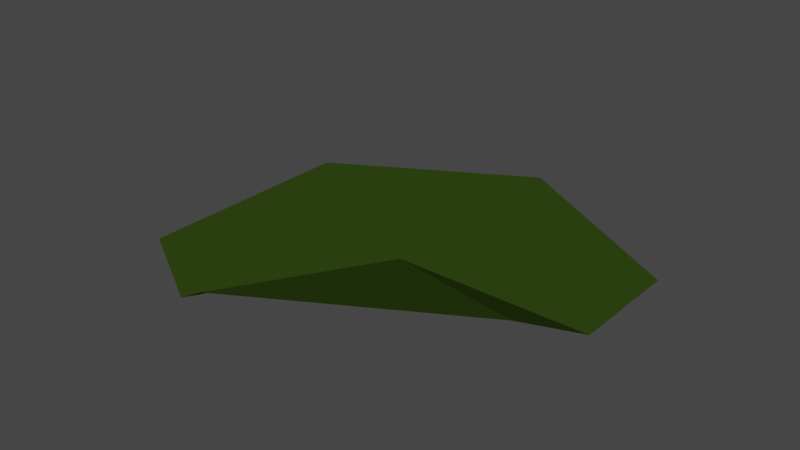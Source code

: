 # Source: water5.blend  (saved by Blender 2.92.15; exported with 4.5.12 LTS)
import bpy
from mathutils import Matrix  # noqa: F401  (used for matrix-valued properties, if any)

bpy.ops.wm.read_factory_settings(use_empty=True)
scene = bpy.context.scene
scene.name = 'Scene'

# ---- collections
col_collection = bpy.data.collections.new('Collection'); scene.collection.children.link(col_collection)

# ---- materials (node trees are filled in below, after node groups)
mat_material_001 = bpy.data.materials.new('Material.001')
mat_material_001.use_transparent_shadow = False

# ---- material node trees
mat_material_001.use_nodes = True; mat_material_001.node_tree.nodes.clear()
_N = mat_material_001.node_tree.nodes; _L = mat_material_001.node_tree.links
n0 = _N.new('ShaderNodeOutputMaterial'); n0.name = 'Material Output'; n0.location = (300, 300)
n1 = _N.new('ShaderNodeBsdfPrincipled'); n1.name = 'Principled BSDF'; n1.location = (10, 300)
n1.distribution = 'GGX'
n1.subsurface_method = 'BURLEY'
n1.inputs[0].default_value = (0.03242, 0.06325, 0.007239, 1.0)
n1.inputs[2].default_value = 1.0
n1.inputs[3].default_value = 1.45
n1.inputs[13].default_value = 0.0
n1.inputs[20].default_value = 0.0
n1.inputs[27].default_value = (0.0, 0.0, 0.0, 1.0)
n1.inputs[28].default_value = 1.0
_L.new(n1.outputs[0], n0.inputs[0])
n0.is_active_output = True

# ---- world
world_world = bpy.data.worlds.new('World'); scene.world = world_world
world_world.use_nodes = True; world_world.node_tree.nodes.clear()
_N = world_world.node_tree.nodes; _L = world_world.node_tree.links
n0 = _N.new('ShaderNodeOutputWorld'); n0.name = 'World Output'; n0.location = (300, 300)
n1 = _N.new('ShaderNodeBackground'); n1.name = 'Background'; n1.location = (10, 300)
n1.inputs[0].default_value = (0.05088, 0.05088, 0.05088, 1.0)
_L.new(n1.outputs[0], n0.inputs[0])
n0.is_active_output = True
world_world.color = (0.05088, 0.05088, 0.05088)
world_world.use_sun_shadow = False
world_world.sun_shadow_jitter_overblur = 0.0

# ---- meshes
me_circle_001 = bpy.data.meshes.new('Circle.001')
me_circle_001.from_pydata([(0.0, 0.0, -3.0), (0.0, 10.0, 0.0), (-8.66, 5.0, 0.0), (0.0, 0.0, -3.0), (0.0, 10.0, 0.0), (-8.66, 5.0, 0.0), (8.742e-07, -10.0, -3.0), (8.66, -5.0, -3.0), (8.66, 5.0, -3.0), (0.0, 10.0, 0.0), (-8.66, 5.0, 0.0), (-8.66, -5.0, -3.0), (8.66, -5.0, -3.0), (4.33, -7.5, -3.0), (-4.33, -7.5, -3.0), (-8.66, -4.768e-07, -3.0), (-4.33, 7.5, 0.0), (-4.33, 7.5, 0.0), (-4.33, 7.5, 0.0), (4.33, 7.5, -3.0), (8.66, 0.0, -3.0)], [(4, 19)], [(0, 16, 2), (3, 15, 11), (17, 18, 10, 5), (3, 11, 14), (20, 8, 3), (16, 17, 5, 2), (7, 20, 3, 12), (13, 3, 6), (10, 15, 3), (16, 0, 1), (8, 19, 3), (14, 6, 3), (13, 12, 3), (1, 4, 17, 16), (4, 9, 18, 17), (9, 3, 19)])
_uv = me_circle_001.uv_layers.new(name='UVMap')
_uv.uv.foreach_set('vector', [0.5, 0.5, 0.2835, 0.875, 0.06699, 0.75, 0.5, 0.5, 0.0, 0.0, 0.0, 0.0, 0.2835, 0.875, 0.2835, 0.875, 0.06699, 0.75, 0.06699, 0.75, 0.5, 0.5, 0.0, 0.0, 0.0, 0.0, 0.0, 0.0, 0.0, 0.0, 0.5, 0.5, 0.2835, 0.875, 0.2835, 0.875, 0.06699, 0.75, 0.06699, 0.75, 0.0, 0.0, 0.0, 0.0, 0.5, 0.5, 0.933, 0.25, 0.4665, 0.125, 0.5, 0.5, 0.0, 0.0, 0.0, 0.0, 0.0, 0.0, 0.5, 0.5, 0.2835, 0.875, 0.5, 0.5, 0.5, 1.0, 0.0, 0.0, 0.0, 0.0, 0.5, 0.5, 0.0, 0.0, 0.0, 0.0, 0.5, 0.5, 0.4665, 0.125, 0.933, 0.25, 0.5, 0.5, 0.5, 1.0, 0.5, 1.0, 0.2835, 0.875, 0.2835, 0.875, 0.5, 1.0, 0.5, 1.0, 0.2835, 0.875, 0.2835, 0.875, 0.0, 0.0, 0.5, 0.5, 0.0, 0.0])
me_circle_001.materials.append(mat_material_001)
me_circle_001.use_remesh_fix_poles = True
me_circle_001.use_remesh_preserve_attributes = False
me_circle_001.use_mirror_vertex_groups = False
me_circle_001.update()

# ---- objects
ob_circle_001 = bpy.data.objects.new('Circle.001', me_circle_001)

# ---- transforms, parenting, visibility, modifiers, constraints
ob_circle_001.location = (0.0, 0.0, 0.0)
ob_circle_001.rotation_euler = (0.0, 0.0, -3.142)
ob_circle_001.lineart.crease_threshold = 0.0

# ---- collection membership
col_collection.objects.link(ob_circle_001)

# ---- scene / render settings (as saved in the file)
scene.frame_start = 1; scene.frame_end = 250; scene.frame_set(1)
scene.render.engine = 'BLENDER_EEVEE_NEXT'
scene.cycles.use_denoising = False
scene.cycles.samples = 128
scene.cycles.sampling_pattern = 'TABULATED_SOBOL'
scene.cycles.use_adaptive_sampling = False
scene.cycles.use_light_tree = False
scene.view_settings.view_transform = 'Filmic'
bpy.context.view_layer.update()

# ---- added for rendering (the .blend has no active camera and no usable light): camera, sun
cam_auto = bpy.data.cameras.new('AutoCamera')
cam_auto.lens = 50.0
cam_auto.sensor_width = 36.0
cam_auto.clip_end = 1000.0
ob_auto_camera = bpy.data.objects.new('AutoCamera', cam_auto)
scene.collection.objects.link(ob_auto_camera)
ob_auto_camera.location = (24.636, -29.5632, 18.2088)
ob_auto_camera.rotation_euler = (1.09748, -7.21219e-08, 0.694738)
scene.camera = ob_auto_camera
light_auto_sun = bpy.data.lights.new('AutoSun', 'SUN')
light_auto_sun.energy = 3.0
light_auto_sun.angle = 0.0523599
ob_auto_sun = bpy.data.objects.new('AutoSun', light_auto_sun)
scene.collection.objects.link(ob_auto_sun)
ob_auto_sun.rotation_euler = (0.872665, 0.174533, 0.523599)
bpy.context.view_layer.update()
